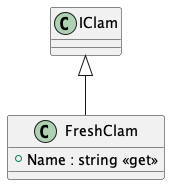

The diagram above was rendered by PlantUML. Its source (embedded in the PNG):
@startuml
class FreshClam {
    + Name : string <<get>>
}
IClam <|-- FreshClam
@enduml